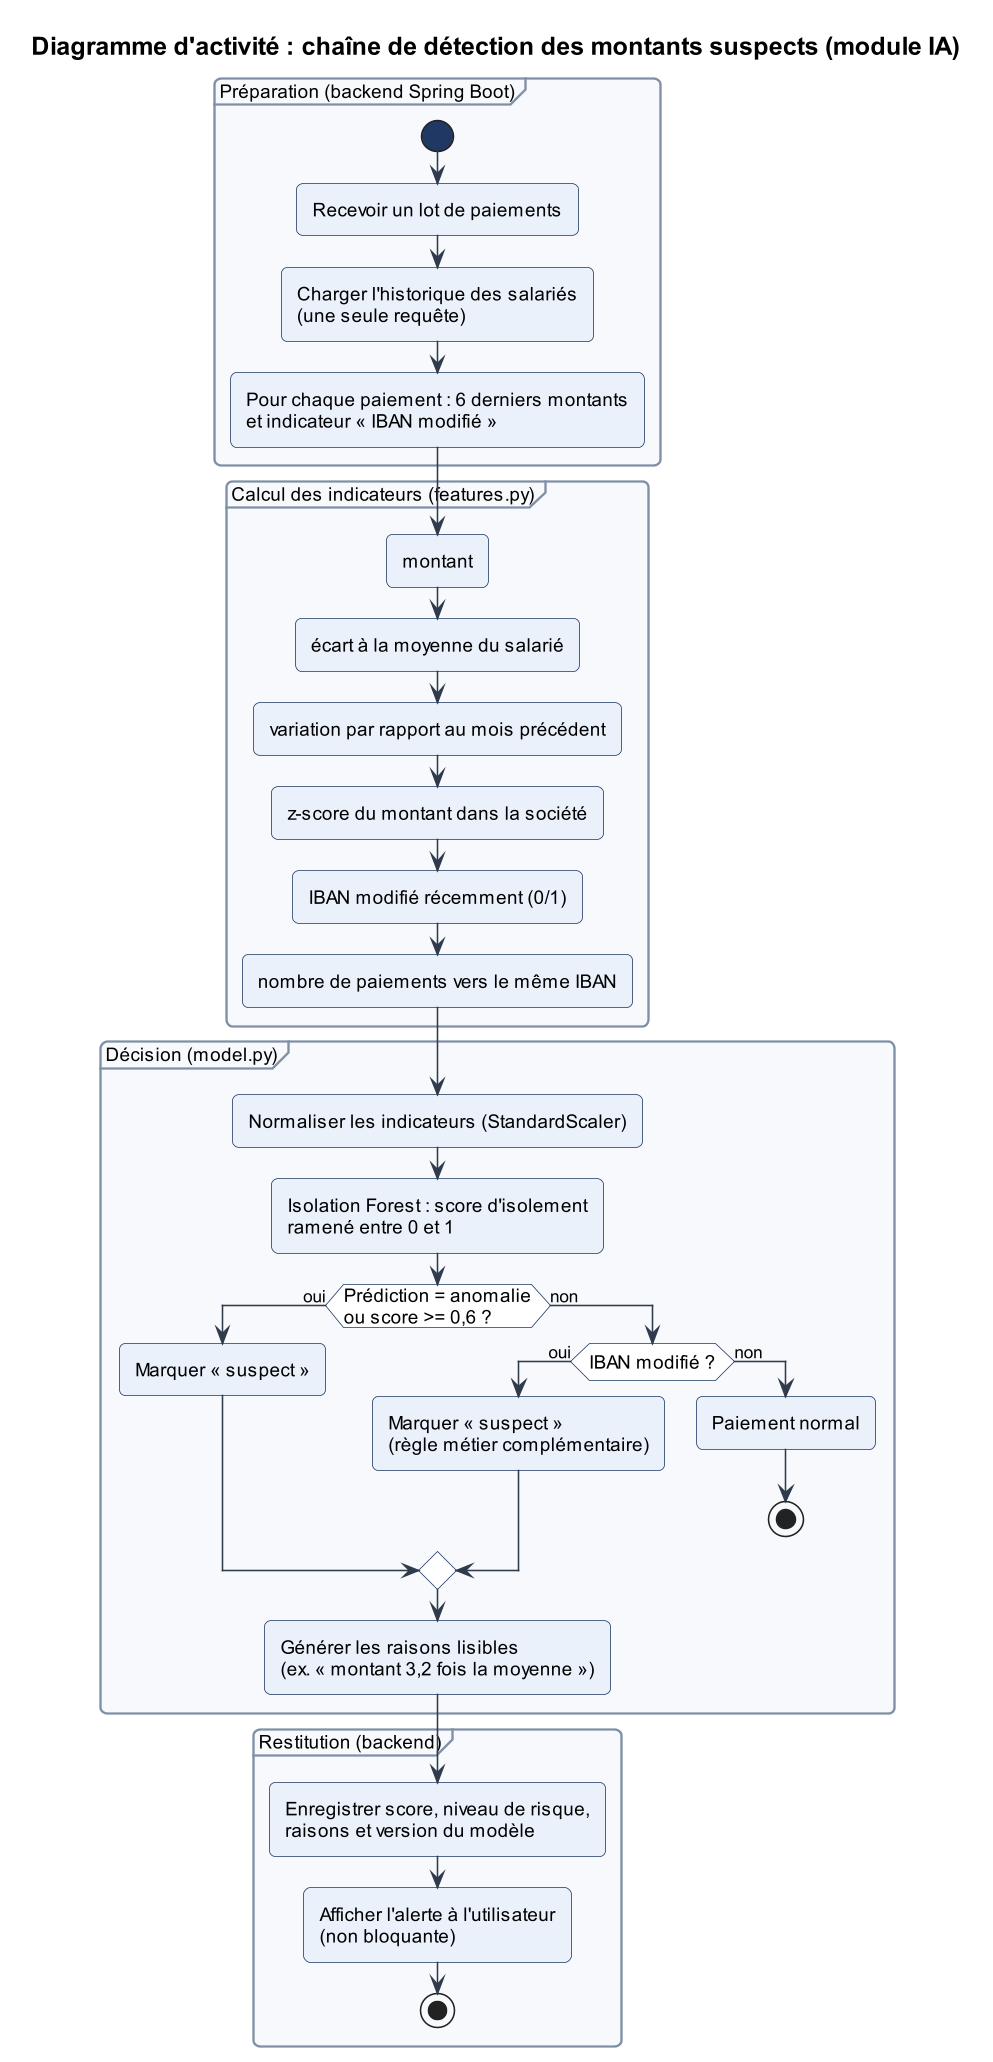

The diagram above was rendered by PlantUML. Its source (embedded in the PNG):
@startuml 21_act_pipeline_ia
!include _style.iuml
title Diagramme d'activité : chaîne de détection des montants suspects (module IA)

partition "Préparation (backend Spring Boot)" {
  start
  :Recevoir un lot de paiements;
  :Charger l'historique des salariés\n(une seule requête);
  :Pour chaque paiement : 6 derniers montants\net indicateur « IBAN modifié »;
}

partition "Calcul des indicateurs (features.py)" {
  :montant;
  :écart à la moyenne du salarié;
  :variation par rapport au mois précédent;
  :z-score du montant dans la société;
  :IBAN modifié récemment (0/1);
  :nombre de paiements vers le même IBAN;
}

partition "Décision (model.py)" {
  :Normaliser les indicateurs (StandardScaler);
  :Isolation Forest : score d'isolement\nramené entre 0 et 1;
  if (Prédiction = anomalie\nou score >= 0,6 ?) then (oui)
    :Marquer « suspect »;
  else (non)
    if (IBAN modifié ?) then (oui)
      :Marquer « suspect »\n(règle métier complémentaire);
    else (non)
      :Paiement normal;
      stop
    endif
  endif
  :Générer les raisons lisibles\n(ex. « montant 3,2 fois la moyenne »);
}

partition "Restitution (backend)" {
  :Enregistrer score, niveau de risque,\nraisons et version du modèle;
  :Afficher l'alerte à l'utilisateur\n(non bloquante);
  stop
}
@enduml